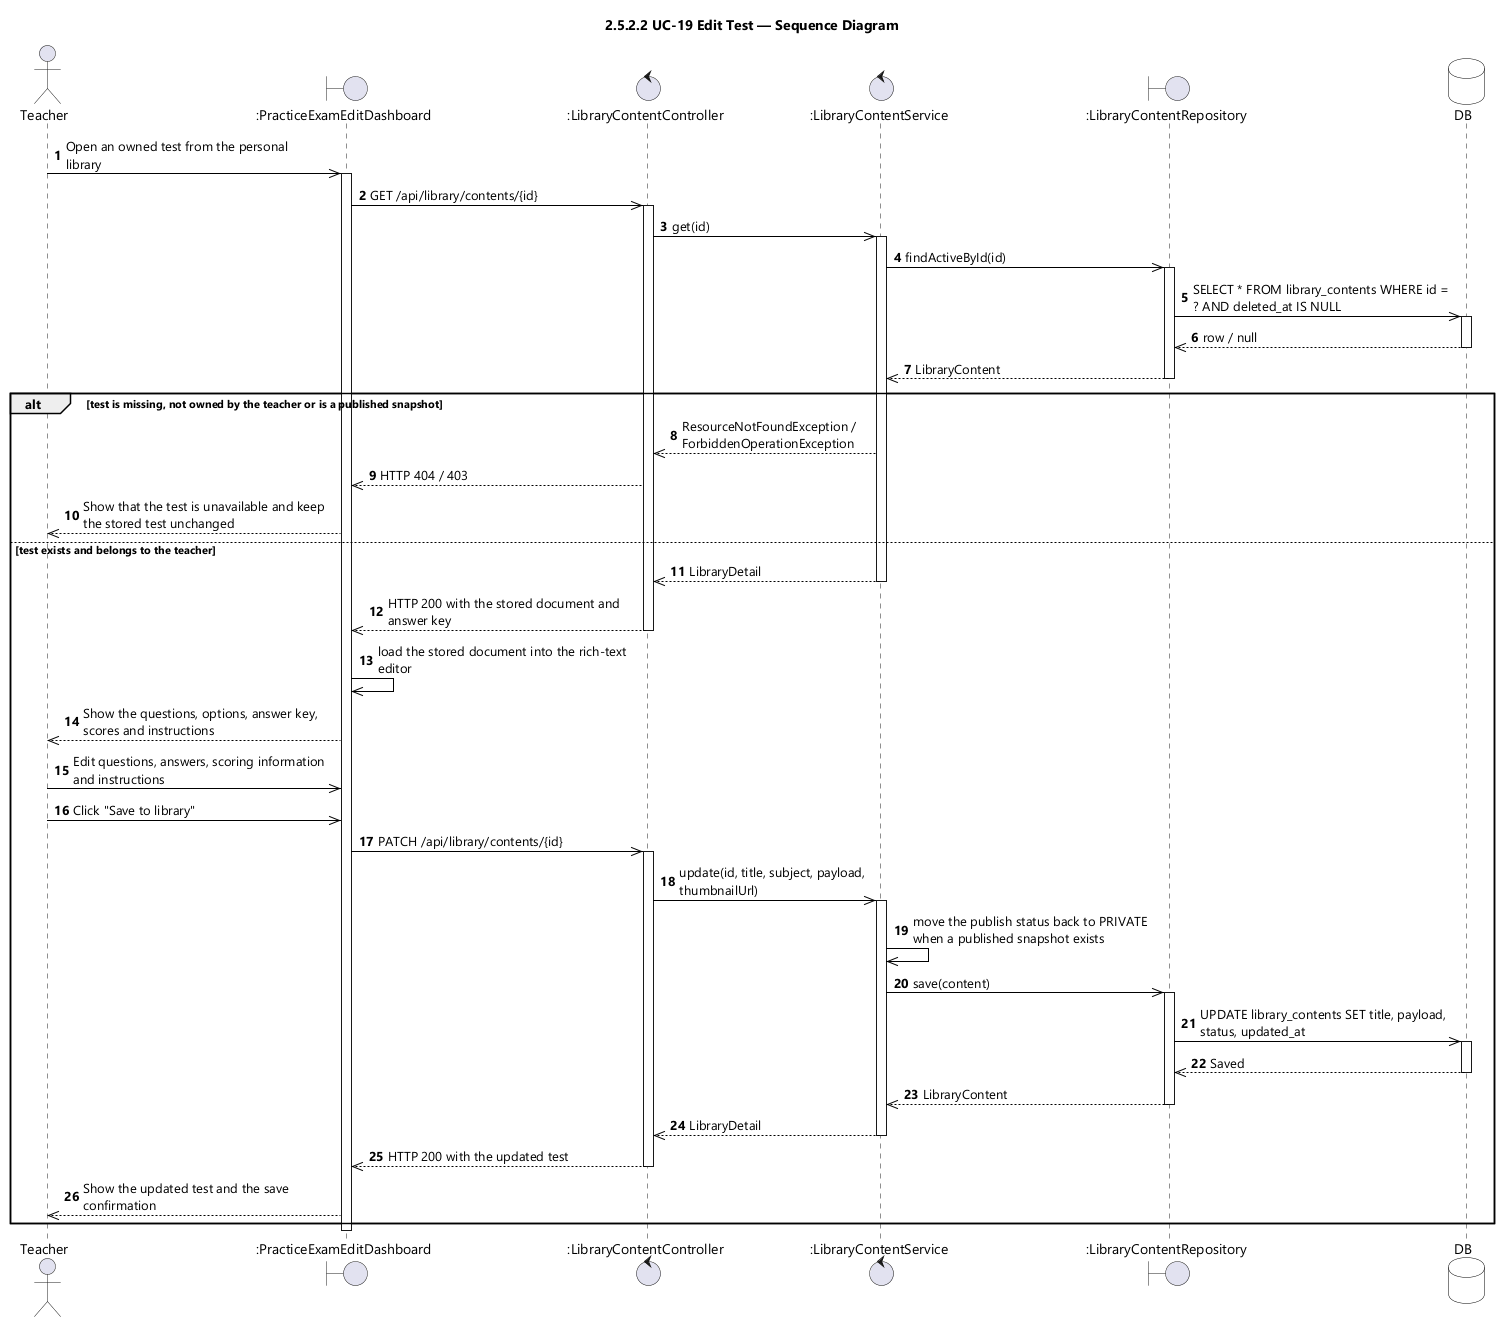

The diagram above was rendered by PlantUML. Its source (embedded in the PNG):
@startuml UC-19 Edit Test - Sequence Diagram (icon)
skinparamlocked dpi 96
skinparam defaultFontName "Segoe UI"
skinparam shadowing false
skinparam ParticipantBackgroundColor #FFFFFF
skinparam ParticipantBorderColor #000000
skinparam DatabaseBackgroundColor #FFFFFF
skinparam DatabaseBorderColor #000000
skinparam ArrowColor #000000
skinparam sequenceMessageAlign left
skinparam maxMessageSize 260
title 2.5.2.2 UC-19 Edit Test — Sequence Diagram

actor Teacher
boundary ":PracticeExamEditDashboard" as EDT
control ":LibraryContentController" as CTL
control ":LibraryContentService" as SVC
boundary ":LibraryContentRepository" as REPO
database DB

autonumber
Teacher ->> EDT : Open an owned test from the personal library
activate EDT
EDT ->> CTL : GET /api/library/contents/{id}
activate CTL
CTL ->> SVC : get(id)
activate SVC
SVC ->> REPO : findActiveById(id)
activate REPO
REPO ->> DB : SELECT * FROM library_contents WHERE id = ? AND deleted_at IS NULL
activate DB
DB -->> REPO : row / null
deactivate DB
REPO -->> SVC : LibraryContent
deactivate REPO

alt test is missing, not owned by the teacher or is a published snapshot
  SVC -->> CTL : ResourceNotFoundException / ForbiddenOperationException
  CTL -->> EDT : HTTP 404 / 403
  EDT -->> Teacher : Show that the test is unavailable and keep the stored test unchanged

else test exists and belongs to the teacher
  SVC -->> CTL : LibraryDetail
  deactivate SVC
  CTL -->> EDT : HTTP 200 with the stored document and answer key
  deactivate CTL
  EDT ->> EDT : load the stored document into the rich-text editor
  EDT -->> Teacher : Show the questions, options, answer key, scores and instructions

  Teacher ->> EDT : Edit questions, answers, scoring information and instructions
  Teacher ->> EDT : Click "Save to library"
  EDT ->> CTL : PATCH /api/library/contents/{id}
  activate CTL
  CTL ->> SVC : update(id, title, subject, payload, thumbnailUrl)
  activate SVC
  SVC ->> SVC : move the publish status back to PRIVATE when a published snapshot exists
  SVC ->> REPO : save(content)
  activate REPO
  REPO ->> DB : UPDATE library_contents SET title, payload, status, updated_at
  activate DB
  DB -->> REPO : Saved
  deactivate DB
  REPO -->> SVC : LibraryContent
  deactivate REPO
  SVC -->> CTL : LibraryDetail
  deactivate SVC
  CTL -->> EDT : HTTP 200 with the updated test
  deactivate CTL
  EDT -->> Teacher : Show the updated test and the save confirmation
end
deactivate EDT
@enduml